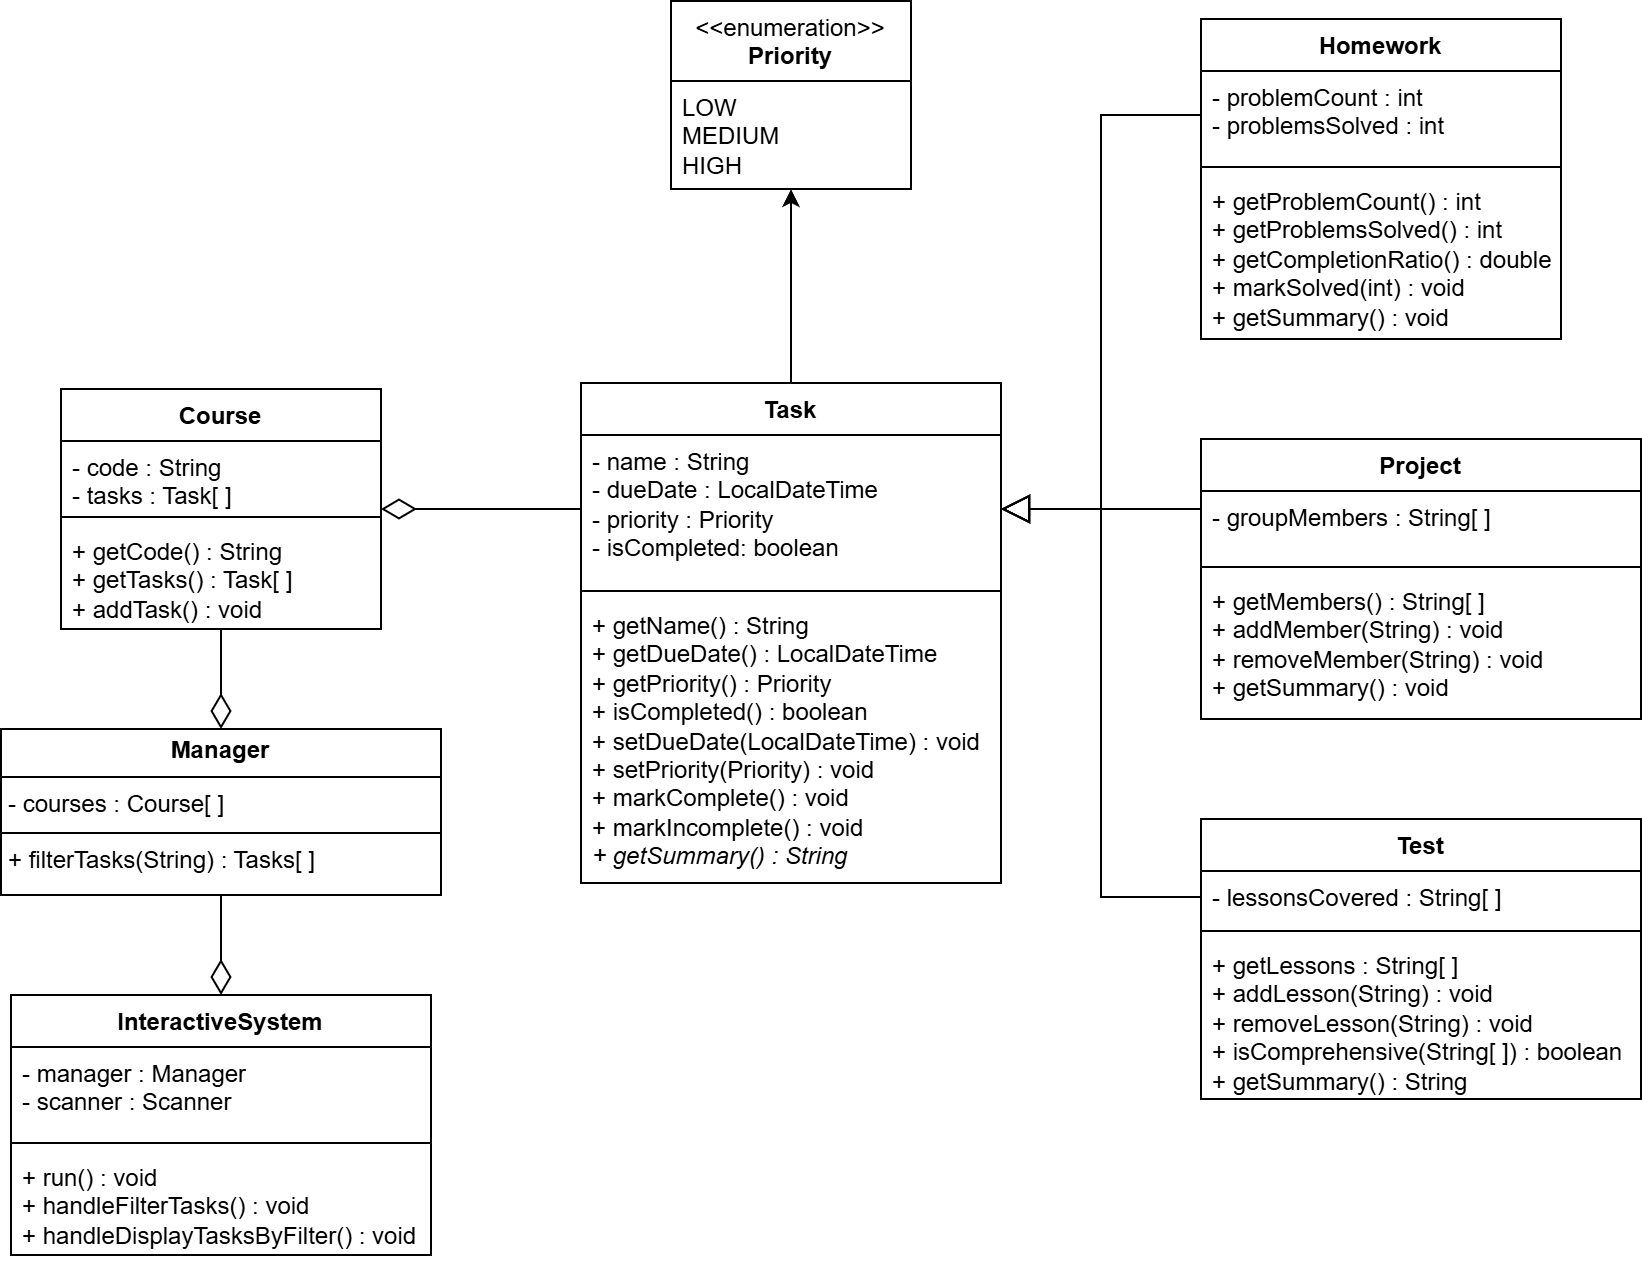

The diagram above was exported from draw.io. Its source (the exported page's mxGraphModel, read from the mxfile embedded in the PNG):
<mxGraphModel dx="2372" dy="1250" grid="1" gridSize="10" guides="1" tooltips="1" connect="1" arrows="1" fold="1" page="1" pageScale="1" pageWidth="400" pageHeight="400" math="0" shadow="0">
  <root>
    <mxCell id="0" />
    <mxCell id="1" parent="0" />
    <mxCell id="tqXzGDMAnHT13MNCIwR6-13" style="rounded=0;orthogonalLoop=1;jettySize=auto;html=1;exitX=1;exitY=0.5;exitDx=0;exitDy=0;entryX=0;entryY=0.5;entryDx=0;entryDy=0;endArrow=none;endFill=0;endSize=15;startSize=15;startArrow=diamondThin;startFill=0;" edge="1" parent="1" source="f3z_6o91vCbomhV0sqtX-1" target="2sqMpwf60o3uSlJGsnfw-2">
      <mxGeometry relative="1" as="geometry" />
    </mxCell>
    <mxCell id="f3z_6o91vCbomhV0sqtX-1" value="Course" style="swimlane;fontStyle=1;align=center;verticalAlign=top;childLayout=stackLayout;horizontal=1;startSize=26;horizontalStack=0;resizeParent=1;resizeParentMax=0;resizeLast=0;collapsible=1;marginBottom=0;whiteSpace=wrap;html=1;" parent="1" vertex="1">
      <mxGeometry x="-580" y="77" width="160" height="120" as="geometry">
        <mxRectangle x="-390" y="40" width="80" height="30" as="alternateBounds" />
      </mxGeometry>
    </mxCell>
    <mxCell id="f3z_6o91vCbomhV0sqtX-2" value="&lt;div&gt;- code : String&lt;/div&gt;- tasks : Task[ ]" style="text;strokeColor=none;fillColor=none;align=left;verticalAlign=top;spacingLeft=4;spacingRight=4;overflow=hidden;rotatable=0;points=[[0,0.5],[1,0.5]];portConstraint=eastwest;whiteSpace=wrap;html=1;" parent="f3z_6o91vCbomhV0sqtX-1" vertex="1">
      <mxGeometry y="26" width="160" height="34" as="geometry" />
    </mxCell>
    <mxCell id="f3z_6o91vCbomhV0sqtX-3" value="" style="line;strokeWidth=1;fillColor=none;align=left;verticalAlign=middle;spacingTop=-1;spacingLeft=3;spacingRight=3;rotatable=0;labelPosition=right;points=[];portConstraint=eastwest;strokeColor=inherit;" parent="f3z_6o91vCbomhV0sqtX-1" vertex="1">
      <mxGeometry y="60" width="160" height="8" as="geometry" />
    </mxCell>
    <mxCell id="f3z_6o91vCbomhV0sqtX-4" value="&lt;div&gt;&lt;span style=&quot;background-color: transparent; color: light-dark(rgb(0, 0, 0), rgb(255, 255, 255));&quot;&gt;+ getCode() : String&lt;/span&gt;&lt;/div&gt;&lt;div&gt;&lt;div&gt;+ getTasks() : Task[ ]&lt;/div&gt;&lt;/div&gt;&lt;div&gt;+ addTask() : void&lt;/div&gt;" style="text;strokeColor=none;fillColor=none;align=left;verticalAlign=top;spacingLeft=4;spacingRight=4;overflow=hidden;rotatable=0;points=[[0,0.5],[1,0.5]];portConstraint=eastwest;whiteSpace=wrap;html=1;" parent="f3z_6o91vCbomhV0sqtX-1" vertex="1">
      <mxGeometry y="68" width="160" height="52" as="geometry" />
    </mxCell>
    <mxCell id="tqXzGDMAnHT13MNCIwR6-7" style="edgeStyle=orthogonalEdgeStyle;rounded=0;orthogonalLoop=1;jettySize=auto;html=1;exitX=0.5;exitY=0;exitDx=0;exitDy=0;entryX=0.5;entryY=1;entryDx=0;entryDy=0;" edge="1" parent="1" source="2sqMpwf60o3uSlJGsnfw-1" target="tqXzGDMAnHT13MNCIwR6-1">
      <mxGeometry relative="1" as="geometry">
        <mxPoint x="-420" y="17" as="targetPoint" />
      </mxGeometry>
    </mxCell>
    <mxCell id="2sqMpwf60o3uSlJGsnfw-1" value="Task" style="swimlane;fontStyle=1;align=center;verticalAlign=top;childLayout=stackLayout;horizontal=1;startSize=26;horizontalStack=0;resizeParent=1;resizeParentMax=0;resizeLast=0;collapsible=1;marginBottom=0;whiteSpace=wrap;html=1;" parent="1" vertex="1">
      <mxGeometry x="-320" y="74" width="210" height="250" as="geometry">
        <mxRectangle x="-140" y="40" width="70" height="30" as="alternateBounds" />
      </mxGeometry>
    </mxCell>
    <mxCell id="2sqMpwf60o3uSlJGsnfw-2" value="&lt;div&gt;- name : String&lt;/div&gt;&lt;div&gt;- dueDate : LocalDateTime&lt;/div&gt;- priority : Priority&lt;div&gt;- isCompleted: boolean&lt;/div&gt;" style="text;strokeColor=none;fillColor=none;align=left;verticalAlign=top;spacingLeft=4;spacingRight=4;overflow=hidden;rotatable=0;points=[[0,0.5],[1,0.5]];portConstraint=eastwest;whiteSpace=wrap;html=1;" parent="2sqMpwf60o3uSlJGsnfw-1" vertex="1">
      <mxGeometry y="26" width="210" height="74" as="geometry" />
    </mxCell>
    <mxCell id="2sqMpwf60o3uSlJGsnfw-3" value="" style="line;strokeWidth=1;fillColor=none;align=left;verticalAlign=middle;spacingTop=-1;spacingLeft=3;spacingRight=3;rotatable=0;labelPosition=right;points=[];portConstraint=eastwest;strokeColor=inherit;" parent="2sqMpwf60o3uSlJGsnfw-1" vertex="1">
      <mxGeometry y="100" width="210" height="8" as="geometry" />
    </mxCell>
    <mxCell id="2sqMpwf60o3uSlJGsnfw-4" value="&lt;div&gt;+ getName() : String&lt;/div&gt;&lt;div&gt;+ getDueDate() : LocalDateTime&lt;/div&gt;&lt;div&gt;+ getPriority() : Priority&lt;br&gt;&lt;div&gt;+ isCompleted() : boolean&lt;/div&gt;&lt;/div&gt;&lt;div&gt;&lt;div&gt;+ setDueDate(LocalDateTime) : void&lt;/div&gt;&lt;/div&gt;&lt;div&gt;+ setPriority(Priority) : void&lt;/div&gt;&lt;div&gt;+ markComplete() : void&lt;/div&gt;&lt;div&gt;+ markIncomplete() : void&lt;/div&gt;&lt;div&gt;&lt;i&gt;+ getSummary() : String&lt;/i&gt;&lt;/div&gt;" style="text;strokeColor=none;fillColor=none;align=left;verticalAlign=top;spacingLeft=4;spacingRight=4;overflow=hidden;rotatable=0;points=[[0,0.5],[1,0.5]];portConstraint=eastwest;whiteSpace=wrap;html=1;" parent="2sqMpwf60o3uSlJGsnfw-1" vertex="1">
      <mxGeometry y="108" width="210" height="142" as="geometry" />
    </mxCell>
    <mxCell id="2sqMpwf60o3uSlJGsnfw-5" value="Homework" style="swimlane;fontStyle=1;align=center;verticalAlign=top;childLayout=stackLayout;horizontal=1;startSize=26;horizontalStack=0;resizeParent=1;resizeParentMax=0;resizeLast=0;collapsible=1;marginBottom=0;whiteSpace=wrap;html=1;" parent="1" vertex="1">
      <mxGeometry x="-10" y="-108" width="180" height="160" as="geometry" />
    </mxCell>
    <mxCell id="2sqMpwf60o3uSlJGsnfw-6" value="- problemCount : int&lt;div&gt;- problemsSolved : int&amp;nbsp;&lt;/div&gt;" style="text;strokeColor=none;fillColor=none;align=left;verticalAlign=top;spacingLeft=4;spacingRight=4;overflow=hidden;rotatable=0;points=[[0,0.5],[1,0.5]];portConstraint=eastwest;whiteSpace=wrap;html=1;" parent="2sqMpwf60o3uSlJGsnfw-5" vertex="1">
      <mxGeometry y="26" width="180" height="44" as="geometry" />
    </mxCell>
    <mxCell id="2sqMpwf60o3uSlJGsnfw-7" value="" style="line;strokeWidth=1;fillColor=none;align=left;verticalAlign=middle;spacingTop=-1;spacingLeft=3;spacingRight=3;rotatable=0;labelPosition=right;points=[];portConstraint=eastwest;strokeColor=inherit;" parent="2sqMpwf60o3uSlJGsnfw-5" vertex="1">
      <mxGeometry y="70" width="180" height="8" as="geometry" />
    </mxCell>
    <mxCell id="2sqMpwf60o3uSlJGsnfw-8" value="&lt;div&gt;+ getProblemCount() : int&lt;/div&gt;&lt;div&gt;+ getProblemsSolved() : int&lt;/div&gt;&lt;div&gt;+ getCompletionRatio() : double&lt;/div&gt;&lt;div&gt;+ markSolved(int) : void&lt;/div&gt;&lt;div&gt;+ getSummary() : void&lt;/div&gt;" style="text;strokeColor=none;fillColor=none;align=left;verticalAlign=top;spacingLeft=4;spacingRight=4;overflow=hidden;rotatable=0;points=[[0,0.5],[1,0.5]];portConstraint=eastwest;whiteSpace=wrap;html=1;" parent="2sqMpwf60o3uSlJGsnfw-5" vertex="1">
      <mxGeometry y="78" width="180" height="82" as="geometry" />
    </mxCell>
    <mxCell id="tqXzGDMAnHT13MNCIwR6-21" style="edgeStyle=elbowEdgeStyle;rounded=0;orthogonalLoop=1;jettySize=auto;html=1;exitX=0;exitY=0.25;exitDx=0;exitDy=0;endArrow=block;endFill=0;endSize=12;startSize=12;" edge="1" parent="1" source="2sqMpwf60o3uSlJGsnfw-10">
      <mxGeometry relative="1" as="geometry">
        <mxPoint x="-110" y="137" as="targetPoint" />
      </mxGeometry>
    </mxCell>
    <mxCell id="2sqMpwf60o3uSlJGsnfw-10" value="Project" style="swimlane;fontStyle=1;align=center;verticalAlign=top;childLayout=stackLayout;horizontal=1;startSize=26;horizontalStack=0;resizeParent=1;resizeParentMax=0;resizeLast=0;collapsible=1;marginBottom=0;whiteSpace=wrap;html=1;" parent="1" vertex="1">
      <mxGeometry x="-10" y="102" width="220" height="140" as="geometry">
        <mxRectangle x="180" y="92" width="80" height="30" as="alternateBounds" />
      </mxGeometry>
    </mxCell>
    <mxCell id="2sqMpwf60o3uSlJGsnfw-11" value="- groupMembers : String[ ]" style="text;strokeColor=none;fillColor=none;align=left;verticalAlign=top;spacingLeft=4;spacingRight=4;overflow=hidden;rotatable=0;points=[[0,0.5],[1,0.5]];portConstraint=eastwest;whiteSpace=wrap;html=1;" parent="2sqMpwf60o3uSlJGsnfw-10" vertex="1">
      <mxGeometry y="26" width="220" height="34" as="geometry" />
    </mxCell>
    <mxCell id="2sqMpwf60o3uSlJGsnfw-12" value="" style="line;strokeWidth=1;fillColor=none;align=left;verticalAlign=middle;spacingTop=-1;spacingLeft=3;spacingRight=3;rotatable=0;labelPosition=right;points=[];portConstraint=eastwest;strokeColor=inherit;" parent="2sqMpwf60o3uSlJGsnfw-10" vertex="1">
      <mxGeometry y="60" width="220" height="8" as="geometry" />
    </mxCell>
    <mxCell id="2sqMpwf60o3uSlJGsnfw-13" value="&lt;div&gt;+ getMembers() : String[ ]&lt;/div&gt;&lt;div&gt;&lt;span style=&quot;background-color: transparent; color: light-dark(rgb(0, 0, 0), rgb(255, 255, 255));&quot;&gt;+ addMember(String) : void&lt;/span&gt;&lt;/div&gt;&lt;div&gt;+ removeMember(String) : void&lt;/div&gt;&lt;div&gt;+ getSummary() : void&lt;/div&gt;" style="text;strokeColor=none;fillColor=none;align=left;verticalAlign=top;spacingLeft=4;spacingRight=4;overflow=hidden;rotatable=0;points=[[0,0.5],[1,0.5]];portConstraint=eastwest;whiteSpace=wrap;html=1;" parent="2sqMpwf60o3uSlJGsnfw-10" vertex="1">
      <mxGeometry y="68" width="220" height="72" as="geometry" />
    </mxCell>
    <mxCell id="2sqMpwf60o3uSlJGsnfw-14" value="Test" style="swimlane;fontStyle=1;align=center;verticalAlign=top;childLayout=stackLayout;horizontal=1;startSize=26;horizontalStack=0;resizeParent=1;resizeParentMax=0;resizeLast=0;collapsible=1;marginBottom=0;whiteSpace=wrap;html=1;" parent="1" vertex="1">
      <mxGeometry x="-10" y="292" width="220" height="140" as="geometry" />
    </mxCell>
    <mxCell id="2sqMpwf60o3uSlJGsnfw-15" value="- lessonsCovered : String[ ]" style="text;strokeColor=none;fillColor=none;align=left;verticalAlign=top;spacingLeft=4;spacingRight=4;overflow=hidden;rotatable=0;points=[[0,0.5],[1,0.5]];portConstraint=eastwest;whiteSpace=wrap;html=1;" parent="2sqMpwf60o3uSlJGsnfw-14" vertex="1">
      <mxGeometry y="26" width="220" height="26" as="geometry" />
    </mxCell>
    <mxCell id="2sqMpwf60o3uSlJGsnfw-16" value="" style="line;strokeWidth=1;fillColor=none;align=left;verticalAlign=middle;spacingTop=-1;spacingLeft=3;spacingRight=3;rotatable=0;labelPosition=right;points=[];portConstraint=eastwest;strokeColor=inherit;" parent="2sqMpwf60o3uSlJGsnfw-14" vertex="1">
      <mxGeometry y="52" width="220" height="8" as="geometry" />
    </mxCell>
    <mxCell id="LzTHK_fe2vo6rBPdGbPL-10" value="+ getLessons : String[ ]&lt;div&gt;+ addLesson(String) : void&lt;/div&gt;&lt;div&gt;+ removeLesson(String) : void&lt;/div&gt;&lt;div&gt;+ isComprehensive(String[ ]) : boolean&lt;/div&gt;&lt;div&gt;+ getSummary() : String&lt;/div&gt;" style="text;strokeColor=none;fillColor=none;align=left;verticalAlign=top;spacingLeft=4;spacingRight=4;overflow=hidden;rotatable=0;points=[[0,0.5],[1,0.5]];portConstraint=eastwest;whiteSpace=wrap;html=1;" parent="2sqMpwf60o3uSlJGsnfw-14" vertex="1">
      <mxGeometry y="60" width="220" height="80" as="geometry" />
    </mxCell>
    <mxCell id="tqXzGDMAnHT13MNCIwR6-11" style="edgeStyle=orthogonalEdgeStyle;rounded=0;orthogonalLoop=1;jettySize=auto;html=1;exitX=0.5;exitY=0;exitDx=0;exitDy=0;entryX=0.5;entryY=1;entryDx=0;entryDy=0;startArrow=diamondThin;startFill=0;endArrow=none;endSize=15;startSize=15;" edge="1" parent="1" source="LzTHK_fe2vo6rBPdGbPL-1" target="f3z_6o91vCbomhV0sqtX-1">
      <mxGeometry relative="1" as="geometry">
        <mxPoint x="-530" y="177" as="targetPoint" />
      </mxGeometry>
    </mxCell>
    <mxCell id="LzTHK_fe2vo6rBPdGbPL-1" value="&lt;p style=&quot;margin:0px;margin-top:4px;text-align:center;&quot;&gt;&lt;b&gt;Manager&lt;/b&gt;&lt;/p&gt;&lt;hr size=&quot;1&quot; style=&quot;border-style:solid;&quot;&gt;&lt;p style=&quot;margin:0px;margin-left:4px;&quot;&gt;- courses : Course[ ]&lt;/p&gt;&lt;hr size=&quot;1&quot; style=&quot;border-style:solid;&quot;&gt;&lt;p style=&quot;margin:0px;margin-left:4px;&quot;&gt;+ filterTasks(String) : Tasks[ ]&lt;/p&gt;" style="verticalAlign=top;align=left;overflow=fill;html=1;whiteSpace=wrap;" parent="1" vertex="1">
      <mxGeometry x="-610" y="247" width="220" height="83" as="geometry" />
    </mxCell>
    <mxCell id="tqXzGDMAnHT13MNCIwR6-12" style="edgeStyle=orthogonalEdgeStyle;rounded=0;orthogonalLoop=1;jettySize=auto;html=1;exitX=0.5;exitY=0;exitDx=0;exitDy=0;entryX=0.5;entryY=1;entryDx=0;entryDy=0;startArrow=diamondThin;startFill=0;endArrow=none;endSize=15;startSize=15;" edge="1" parent="1" source="LzTHK_fe2vo6rBPdGbPL-2" target="LzTHK_fe2vo6rBPdGbPL-1">
      <mxGeometry relative="1" as="geometry" />
    </mxCell>
    <mxCell id="LzTHK_fe2vo6rBPdGbPL-2" value="InteractiveSystem" style="swimlane;fontStyle=1;align=center;verticalAlign=top;childLayout=stackLayout;horizontal=1;startSize=26;horizontalStack=0;resizeParent=1;resizeParentMax=0;resizeLast=0;collapsible=1;marginBottom=0;whiteSpace=wrap;html=1;" parent="1" vertex="1">
      <mxGeometry x="-605" y="380" width="210" height="130" as="geometry">
        <mxRectangle x="-390" y="350" width="140" height="30" as="alternateBounds" />
      </mxGeometry>
    </mxCell>
    <mxCell id="LzTHK_fe2vo6rBPdGbPL-3" value="- manager : Manager&lt;div&gt;- scanner : Scanner&lt;/div&gt;" style="text;strokeColor=none;fillColor=none;align=left;verticalAlign=top;spacingLeft=4;spacingRight=4;overflow=hidden;rotatable=0;points=[[0,0.5],[1,0.5]];portConstraint=eastwest;whiteSpace=wrap;html=1;" parent="LzTHK_fe2vo6rBPdGbPL-2" vertex="1">
      <mxGeometry y="26" width="210" height="44" as="geometry" />
    </mxCell>
    <mxCell id="LzTHK_fe2vo6rBPdGbPL-4" value="" style="line;strokeWidth=1;fillColor=none;align=left;verticalAlign=middle;spacingTop=-1;spacingLeft=3;spacingRight=3;rotatable=0;labelPosition=right;points=[];portConstraint=eastwest;strokeColor=inherit;" parent="LzTHK_fe2vo6rBPdGbPL-2" vertex="1">
      <mxGeometry y="70" width="210" height="8" as="geometry" />
    </mxCell>
    <mxCell id="LzTHK_fe2vo6rBPdGbPL-5" value="+ run() : void&lt;div&gt;+ handleFilterTasks() : void&lt;/div&gt;&lt;div&gt;+ handleDisplayTasksByFilter() : void&lt;/div&gt;" style="text;strokeColor=none;fillColor=none;align=left;verticalAlign=top;spacingLeft=4;spacingRight=4;overflow=hidden;rotatable=0;points=[[0,0.5],[1,0.5]];portConstraint=eastwest;whiteSpace=wrap;html=1;" parent="LzTHK_fe2vo6rBPdGbPL-2" vertex="1">
      <mxGeometry y="78" width="210" height="52" as="geometry" />
    </mxCell>
    <mxCell id="tqXzGDMAnHT13MNCIwR6-1" value="&lt;span style=&quot;font-weight: normal;&quot;&gt;&amp;lt;&amp;lt;enumeration&amp;gt;&amp;gt;&lt;/span&gt;&lt;div&gt;Priority&lt;/div&gt;" style="swimlane;fontStyle=1;align=center;verticalAlign=top;childLayout=stackLayout;horizontal=1;startSize=40;horizontalStack=0;resizeParent=1;resizeParentMax=0;resizeLast=0;collapsible=1;marginBottom=0;whiteSpace=wrap;html=1;" vertex="1" parent="1">
      <mxGeometry x="-275" y="-117" width="120" height="94" as="geometry">
        <mxRectangle x="-270" y="-150" width="140" height="40" as="alternateBounds" />
      </mxGeometry>
    </mxCell>
    <mxCell id="tqXzGDMAnHT13MNCIwR6-2" value="LOW&lt;div&gt;MEDIUM&lt;/div&gt;&lt;div&gt;HIGH&lt;/div&gt;" style="text;strokeColor=none;fillColor=none;align=left;verticalAlign=top;spacingLeft=4;spacingRight=4;overflow=hidden;rotatable=0;points=[[0,0.5],[1,0.5]];portConstraint=eastwest;whiteSpace=wrap;html=1;" vertex="1" parent="tqXzGDMAnHT13MNCIwR6-1">
      <mxGeometry y="40" width="120" height="54" as="geometry" />
    </mxCell>
    <mxCell id="tqXzGDMAnHT13MNCIwR6-20" style="rounded=0;orthogonalLoop=1;jettySize=auto;html=1;exitX=0;exitY=0.5;exitDx=0;exitDy=0;edgeStyle=elbowEdgeStyle;entryX=1;entryY=0.5;entryDx=0;entryDy=0;endArrow=block;endFill=0;endSize=12;startSize=12;" edge="1" parent="1" source="2sqMpwf60o3uSlJGsnfw-6" target="2sqMpwf60o3uSlJGsnfw-2">
      <mxGeometry relative="1" as="geometry">
        <mxPoint x="-74" y="157" as="targetPoint" />
      </mxGeometry>
    </mxCell>
    <mxCell id="tqXzGDMAnHT13MNCIwR6-22" style="edgeStyle=elbowEdgeStyle;rounded=0;orthogonalLoop=1;jettySize=auto;html=1;exitX=0;exitY=0.5;exitDx=0;exitDy=0;entryX=1;entryY=0.5;entryDx=0;entryDy=0;endSize=12;startSize=12;endArrow=block;endFill=0;" edge="1" parent="1" source="2sqMpwf60o3uSlJGsnfw-15" target="2sqMpwf60o3uSlJGsnfw-2">
      <mxGeometry relative="1" as="geometry" />
    </mxCell>
  </root>
</mxGraphModel>